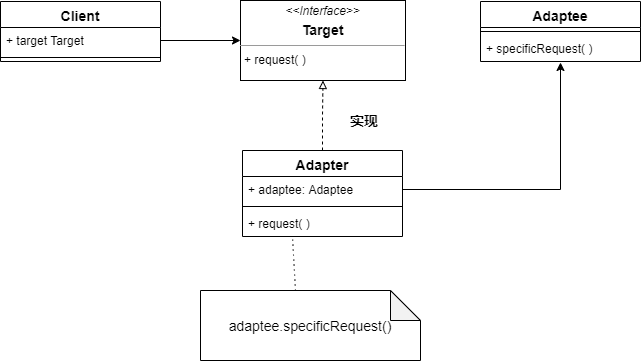

The diagram above was exported from draw.io. Its source (the exported page's mxGraphModel, read from the mxfile embedded in the PNG):
<mxGraphModel dx="1422" dy="822" grid="1" gridSize="10" guides="1" tooltips="1" connect="1" arrows="1" fold="1" page="1" pageScale="1" pageWidth="827" pageHeight="1169" math="0" shadow="0">
  <root>
    <mxCell id="0" />
    <mxCell id="1" parent="0" />
    <mxCell id="G83sHaLXmRT7DOWBuWum-2" value="Adaptee" style="swimlane;fontStyle=1;align=center;verticalAlign=top;childLayout=stackLayout;horizontal=1;startSize=26;horizontalStack=0;resizeParent=1;resizeParentMax=0;resizeLast=0;collapsible=1;marginBottom=0;fontSize=14;" vertex="1" parent="1">
      <mxGeometry x="550" y="51" width="160" height="60" as="geometry" />
    </mxCell>
    <mxCell id="G83sHaLXmRT7DOWBuWum-4" value="" style="line;strokeWidth=1;fillColor=none;align=left;verticalAlign=middle;spacingTop=-1;spacingLeft=3;spacingRight=3;rotatable=0;labelPosition=right;points=[];portConstraint=eastwest;" vertex="1" parent="G83sHaLXmRT7DOWBuWum-2">
      <mxGeometry y="26" width="160" height="8" as="geometry" />
    </mxCell>
    <mxCell id="G83sHaLXmRT7DOWBuWum-5" value="+ specificRequest( )" style="text;strokeColor=none;fillColor=none;align=left;verticalAlign=top;spacingLeft=4;spacingRight=4;overflow=hidden;rotatable=0;points=[[0,0.5],[1,0.5]];portConstraint=eastwest;" vertex="1" parent="G83sHaLXmRT7DOWBuWum-2">
      <mxGeometry y="34" width="160" height="26" as="geometry" />
    </mxCell>
    <mxCell id="G83sHaLXmRT7DOWBuWum-13" value="Adapter" style="swimlane;fontStyle=1;align=center;verticalAlign=top;childLayout=stackLayout;horizontal=1;startSize=26;horizontalStack=0;resizeParent=1;resizeParentMax=0;resizeLast=0;collapsible=1;marginBottom=0;fontSize=14;" vertex="1" parent="1">
      <mxGeometry x="312" y="200" width="160" height="86" as="geometry" />
    </mxCell>
    <mxCell id="G83sHaLXmRT7DOWBuWum-16" value="+ adaptee: Adaptee" style="text;strokeColor=none;fillColor=none;align=left;verticalAlign=top;spacingLeft=4;spacingRight=4;overflow=hidden;rotatable=0;points=[[0,0.5],[1,0.5]];portConstraint=eastwest;" vertex="1" parent="G83sHaLXmRT7DOWBuWum-13">
      <mxGeometry y="26" width="160" height="26" as="geometry" />
    </mxCell>
    <mxCell id="G83sHaLXmRT7DOWBuWum-14" value="" style="line;strokeWidth=1;fillColor=none;align=left;verticalAlign=middle;spacingTop=-1;spacingLeft=3;spacingRight=3;rotatable=0;labelPosition=right;points=[];portConstraint=eastwest;" vertex="1" parent="G83sHaLXmRT7DOWBuWum-13">
      <mxGeometry y="52" width="160" height="8" as="geometry" />
    </mxCell>
    <mxCell id="G83sHaLXmRT7DOWBuWum-17" value="+ request( )" style="text;strokeColor=none;fillColor=none;align=left;verticalAlign=top;spacingLeft=4;spacingRight=4;overflow=hidden;rotatable=0;points=[[0,0.5],[1,0.5]];portConstraint=eastwest;" vertex="1" parent="G83sHaLXmRT7DOWBuWum-13">
      <mxGeometry y="60" width="160" height="26" as="geometry" />
    </mxCell>
    <mxCell id="G83sHaLXmRT7DOWBuWum-22" value="&lt;span style=&quot;text-align: left&quot;&gt;adaptee.specificRequest()&lt;/span&gt;" style="shape=note;whiteSpace=wrap;html=1;backgroundOutline=1;darkOpacity=0.05;fontSize=14;" vertex="1" parent="1">
      <mxGeometry x="270" y="340" width="220" height="70" as="geometry" />
    </mxCell>
    <mxCell id="G83sHaLXmRT7DOWBuWum-24" value="" style="endArrow=none;html=1;dashed=1;dashPattern=1 4;fontSize=14;entryX=0.313;entryY=1.077;entryDx=0;entryDy=0;entryPerimeter=0;exitX=0;exitY=0;exitDx=95;exitDy=0;exitPerimeter=0;" edge="1" parent="1" source="G83sHaLXmRT7DOWBuWum-22" target="G83sHaLXmRT7DOWBuWum-17">
      <mxGeometry width="50" height="50" relative="1" as="geometry">
        <mxPoint x="260" y="409" as="sourcePoint" />
        <mxPoint x="330" y="340" as="targetPoint" />
      </mxGeometry>
    </mxCell>
    <mxCell id="G83sHaLXmRT7DOWBuWum-31" value="&lt;p style=&quot;margin: 0px ; margin-top: 4px ; text-align: center&quot;&gt;&lt;i&gt;&amp;lt;&amp;lt;Interface&amp;gt;&amp;gt;&lt;/i&gt;&lt;/p&gt;&lt;p style=&quot;margin: 4px 0px 0px ; text-align: center ; font-size: 14px&quot;&gt;&lt;b&gt;&lt;font style=&quot;font-size: 14px&quot;&gt;Target&lt;/font&gt;&lt;/b&gt;&lt;/p&gt;&lt;hr size=&quot;1&quot; style=&quot;font-size: 14px&quot;&gt;&lt;p style=&quot;margin: 0px ; margin-left: 4px&quot;&gt;&lt;/p&gt;&lt;p style=&quot;margin: 0px ; margin-left: 4px&quot;&gt;+ request( )&lt;/p&gt;" style="verticalAlign=top;align=left;overflow=fill;fontSize=12;fontFamily=Helvetica;html=1;" vertex="1" parent="1">
      <mxGeometry x="310" y="50" width="165" height="80" as="geometry" />
    </mxCell>
    <mxCell id="G83sHaLXmRT7DOWBuWum-32" style="edgeStyle=orthogonalEdgeStyle;rounded=0;orthogonalLoop=1;jettySize=auto;html=1;exitX=0.5;exitY=0;exitDx=0;exitDy=0;entryX=0.5;entryY=1;entryDx=0;entryDy=0;fontSize=14;endArrow=block;endFill=0;dashed=1;" edge="1" parent="1" source="G83sHaLXmRT7DOWBuWum-13" target="G83sHaLXmRT7DOWBuWum-31">
      <mxGeometry relative="1" as="geometry" />
    </mxCell>
    <mxCell id="G83sHaLXmRT7DOWBuWum-33" value="&lt;b&gt;实现&lt;/b&gt;" style="text;html=1;strokeColor=none;fillColor=none;align=center;verticalAlign=middle;whiteSpace=wrap;rounded=0;fontSize=14;" vertex="1" parent="1">
      <mxGeometry x="414" y="160" width="40" height="20" as="geometry" />
    </mxCell>
    <mxCell id="G83sHaLXmRT7DOWBuWum-34" value="Client" style="swimlane;fontStyle=1;align=center;verticalAlign=top;childLayout=stackLayout;horizontal=1;startSize=26;horizontalStack=0;resizeParent=1;resizeParentMax=0;resizeLast=0;collapsible=1;marginBottom=0;fontSize=14;" vertex="1" parent="1">
      <mxGeometry x="70" y="51" width="160" height="60" as="geometry" />
    </mxCell>
    <mxCell id="G83sHaLXmRT7DOWBuWum-37" value="+ target Target" style="text;strokeColor=none;fillColor=none;align=left;verticalAlign=top;spacingLeft=4;spacingRight=4;overflow=hidden;rotatable=0;points=[[0,0.5],[1,0.5]];portConstraint=eastwest;" vertex="1" parent="G83sHaLXmRT7DOWBuWum-34">
      <mxGeometry y="26" width="160" height="26" as="geometry" />
    </mxCell>
    <mxCell id="G83sHaLXmRT7DOWBuWum-35" value="" style="line;strokeWidth=1;fillColor=none;align=left;verticalAlign=middle;spacingTop=-1;spacingLeft=3;spacingRight=3;rotatable=0;labelPosition=right;points=[];portConstraint=eastwest;" vertex="1" parent="G83sHaLXmRT7DOWBuWum-34">
      <mxGeometry y="52" width="160" height="8" as="geometry" />
    </mxCell>
    <mxCell id="G83sHaLXmRT7DOWBuWum-38" style="edgeStyle=orthogonalEdgeStyle;rounded=0;orthogonalLoop=1;jettySize=auto;html=1;exitX=1;exitY=0.5;exitDx=0;exitDy=0;entryX=0;entryY=0.5;entryDx=0;entryDy=0;fontSize=14;endArrow=classic;endFill=1;" edge="1" parent="1" source="G83sHaLXmRT7DOWBuWum-37" target="G83sHaLXmRT7DOWBuWum-31">
      <mxGeometry relative="1" as="geometry" />
    </mxCell>
    <mxCell id="G83sHaLXmRT7DOWBuWum-39" style="edgeStyle=orthogonalEdgeStyle;rounded=0;orthogonalLoop=1;jettySize=auto;html=1;exitX=1;exitY=0.5;exitDx=0;exitDy=0;entryX=0.5;entryY=1.038;entryDx=0;entryDy=0;entryPerimeter=0;fontSize=14;endArrow=classic;endFill=1;" edge="1" parent="1" source="G83sHaLXmRT7DOWBuWum-16" target="G83sHaLXmRT7DOWBuWum-5">
      <mxGeometry relative="1" as="geometry" />
    </mxCell>
  </root>
</mxGraphModel>